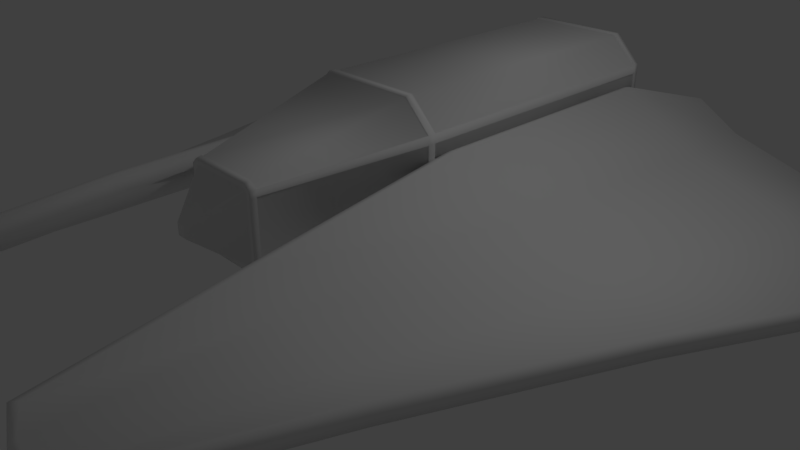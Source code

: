 # Source: Player_Ship.obj.blend  (saved by Blender 2.79.0; exported with 4.5.12 LTS)
import bpy
from mathutils import Matrix  # noqa: F401  (used for matrix-valued properties, if any)

bpy.ops.wm.read_factory_settings(use_empty=True)
scene = bpy.context.scene
scene.name = 'Scene'

# ---- collections
col_collection_1 = bpy.data.collections.new('Collection 1'); scene.collection.children.link(col_collection_1)

# ---- materials (node trees are filled in below, after node groups)
mat_wire_028028177 = bpy.data.materials.new('wire_028028177')
mat_wire_028028177.alpha_threshold = 0.0
mat_wire_028028177.use_transparent_shadow = False
mat_wire_028028177.roughness = 0.5

# ---- material node trees

# ---- world
world_world = bpy.data.worlds.new('World'); scene.world = world_world
world_world.color = (0.05088, 0.05088, 0.05088)
world_world.use_sun_shadow = False
world_world.sun_shadow_jitter_overblur = 0.0
world_world.cycles.sampling_method = 'MANUAL'

# ---- cameras
cam_camera = bpy.data.cameras.new('Camera')
cam_camera.clip_end = 100.0
cam_camera.lens = 35.0
cam_camera.sensor_width = 32.0
cam_camera.sensor_height = 18.0
cam_camera.ortho_scale = 7.314
cam_camera.dof.focus_distance = 0.0
cam_camera.dof.aperture_fstop = 128.0

# ---- lights
light_lamp = bpy.data.lights.new('Lamp', 'POINT')
light_lamp.transmission_factor = 0.0
light_lamp.cutoff_distance = 30.0
light_lamp.energy = 100.0
light_lamp.shadow_buffer_clip_start = 1.001
light_lamp.shadow_soft_size = 0.1
light_lamp.shadow_maximum_resolution = 0.006
light_lamp.use_absolute_resolution = True

# ---- meshes
me_player_ship = bpy.data.meshes.new('Player_Ship')
me_player_ship.from_pydata([(-0.6702, 0.1937, -1.871e-07), (0.6702, 0.1937, -1.871e-07), (0.4646, 0.6899, 1.985), (-0.4646, 0.6899, 1.985), (1.031, 0.5545, -1.871e-07), (0.5348, 0.7601, 1.985), (1.031, 1.782, -1.871e-07), (0.5348, 1.611, 1.985), (1.031, 1.895, -1.871e-07), (0.6702, 2.256, -1.871e-07), (0.4646, 1.759, 1.985), (0.5348, 1.689, 1.985), (-0.6702, 2.256, -1.871e-07), (-0.4646, 1.759, 1.985), (-1.031, 1.895, -1.871e-07), (-0.5348, 1.689, 1.985), (-1.051, 1.9, 0.001729), (-1.052, 1.784, 0.001729), (-0.5548, 1.613, 1.99), (-0.5541, 1.694, 1.99), (-1.031, 0.5545, -1.871e-07), (-0.5348, 0.7601, 1.985), (-0.4567, 0.7092, 2.062), (0.4567, 0.7092, 2.062), (0.4353, 0.7607, 2.062), (-0.4353, 0.7607, 2.062), (0.5155, 0.7681, 2.062), (0.464, 0.7894, 2.062), (0.5155, 1.605, 2.062), (0.464, 1.587, 2.062), (0.5155, 1.681, 2.062), (0.4567, 1.74, 2.062), (0.4353, 1.689, 2.062), (0.464, 1.66, 2.062), (-0.4567, 1.74, 2.062), (-0.4353, 1.689, 2.062), (-0.5155, 1.681, 2.062), (-0.464, 1.66, 2.062), (-0.5155, 1.606, 2.062), (-0.464, 1.588, 2.062), (-0.5155, 0.7681, 2.062), (-0.464, 0.7894, 2.062), (0.07207, 1.148, 2.578), (-0.07207, 1.148, 2.578), (0.07681, 1.153, 2.578), (0.07681, 1.285, 2.578), (0.07207, 1.302, 2.578), (0.07681, 1.297, 2.578), (-0.07207, 1.302, 2.578), (-0.07681, 1.297, 2.578), (-0.07681, 1.285, 2.578), (-0.07681, 1.153, 2.578), (0.4722, 0.6715, 1.99), (0.4643, 0.6908, 2.067), (-0.4643, 0.6908, 2.067), (-0.4722, 0.6715, 1.99), (0.5532, 0.7525, 1.99), (0.5339, 0.7605, 2.067), (0.5541, 1.694, 1.99), (0.5339, 1.689, 2.067), (0.5355, 1.605, 2.067), (0.5548, 1.611, 1.99), (0.4722, 1.778, 1.99), (0.4643, 1.759, 2.067), (-0.4722, 1.778, 1.99), (-0.4643, 1.759, 2.067), (-0.5339, 1.689, 2.067), (-0.5532, 0.7525, 1.99), (-0.5339, 0.7605, 2.067), (-0.5355, 1.606, 2.067), (1.052, 1.782, 0.001729), (1.051, 1.9, 0.001729), (-1.031, 1.784, -1.871e-07), (-0.5348, 1.613, 1.985), (-0.6702, 0.1937, -4.124), (0.6702, 0.1937, -4.124), (0.6781, 0.1746, -4.124), (-0.6781, 0.1746, -4.124), (1.031, 0.5545, -4.124), (1.05, 0.5466, -4.124), (1.031, 1.782, -4.124), (1.052, 1.782, -4.124), (1.031, 1.895, -4.124), (1.05, 1.903, -4.124), (0.6702, 2.256, -4.124), (0.6908, 2.275, -4.124), (-0.6702, 2.256, -4.124), (-0.6639, 2.275, -4.124), (-1.031, 1.895, -4.124), (-1.049, 1.903, -4.124), (-1.031, 1.784, -4.124), (-1.052, 1.784, -4.124), (-1.031, 0.5545, -4.124), (-1.05, 0.5466, -4.124), (-0.6781, 0.1746, -1.871e-07), (0.6781, 0.1746, -1.871e-07), (-1.05, 0.5466, -1.871e-07), (1.05, 0.5466, -1.871e-07), (0.6781, 2.275, -1.871e-07), (-0.6781, 2.275, -1.871e-07), (1.031, 1.895, -4.05), (1.031, 1.895, -0.0981), (1.051, 1.9, -0.0981), (1.051, 1.9, -4.05), (0.6702, 2.256, -0.0981), (0.6781, 2.275, -0.0981), (-0.6702, 2.256, -0.0981), (-0.6781, 2.275, -0.0981), (-1.031, 1.895, -0.0981), (-1.051, 1.9, -0.0981), (-1.031, 1.895, -4.05), (-1.05, 1.9, -4.05), (-0.6702, 2.256, -4.05), (-0.6767, 2.275, -4.05), (0.6702, 2.256, -4.05), (0.6781, 2.275, -4.05), (-0.6702, 0.1937, -0.0981), (0.6702, 0.1937, -0.0981), (0.6781, 0.1746, -0.0981), (-0.6781, 0.1746, -0.0981), (1.031, 0.5545, -0.0981), (1.05, 0.5466, -0.0981), (1.031, 1.782, -0.0981), (1.052, 1.782, -0.0981), (1.031, 1.782, -4.05), (1.052, 1.782, -4.05), (1.031, 0.5545, -4.05), (1.05, 0.5466, -4.05), (0.6702, 0.1937, -4.05), (0.6781, 0.1746, -4.05), (-0.6702, 0.1937, -4.05), (-0.6781, 0.1746, -4.05), (-1.031, 0.5545, -4.05), (-1.05, 0.5466, -4.05), (-1.031, 1.784, -4.05), (-1.052, 1.784, -4.05), (-1.031, 1.784, -0.0981), (-1.052, 1.784, -0.0981), (-1.031, 0.5545, -0.0981), (-1.05, 0.5466, -0.0981), (1.476, 1.028, 5.019), (1.284, 1.262, 2.578), (1.749, 0.8053, 2.578), (1.749, 0.8053, 5.155), (2.461, 0.4778, 2.578), (2.025, 0.5629, 5.155), (2.92, 0.3884, 2.578), (2.144, 0.5396, 5.101), (0.9279, 1.448, -0.3657), (1.869, 0.7673, -0.3657), (3.047, 0.3636, -0.3657), (3.934, 0.1905, -0.3657), (0.9279, 1.448, -3.877), (2.119, 0.6876, -3.877), (3.448, 0.2853, -3.879), (4.798, 0.02211, -2.578), (1.426, 1.105, -5.155), (2.119, 0.6876, -5.155), (3.448, 0.2853, -5.155), (4.651, 0.05076, -4.043), (1.629, 1.205, 4.948), (1.828, 1.037, 5.083), (1.828, 1.051, 2.578), (1.453, 1.439, 2.578), (2.086, 0.8135, 5.084), (2.51, 0.7308, 2.578), (2.141, 0.7746, 5.083), (2.898, 0.6552, 2.578), (1.947, 1.013, -0.3657), (1.105, 1.634, -0.3657), (3.096, 0.6166, -0.3657), (3.913, 0.4573, -0.3657), (2.197, 0.9332, -3.877), (1.108, 1.637, -3.877), (3.498, 0.5383, -3.879), (4.795, 0.2851, -2.627), (2.197, 0.9332, -5.083), (1.584, 1.31, -5.083), (3.498, 0.5383, -5.083), (4.632, 0.317, -4.008), (1.806, 0.9822, 5.155), (1.561, 1.193, 5.019), (2.06, 0.7451, 5.155), (2.18, 0.7218, 5.101), (2.955, 0.5706, 2.578), (3.97, 0.3726, -0.3657), (4.833, 0.2043, -2.578), (4.686, 0.2329, -4.043), (3.484, 0.4675, -5.155), (2.175, 0.8645, -5.155), (1.512, 1.27, -5.155), (1.014, 1.612, -3.877), (1.014, 1.612, -0.3657), (1.37, 1.427, 2.578), (-1.476, 1.028, 5.019), (-1.749, 0.8053, 5.155), (-1.749, 0.8053, 2.578), (-1.284, 1.262, 2.578), (-2.025, 0.5629, 5.155), (-2.461, 0.4778, 2.578), (-2.144, 0.5396, 5.101), (-2.92, 0.3884, 2.578), (-1.869, 0.7673, -0.3657), (-0.9279, 1.448, -0.3657), (-3.047, 0.3636, -0.3657), (-3.934, 0.1905, -0.3657), (-2.119, 0.6876, -3.877), (-0.9279, 1.448, -3.877), (-3.448, 0.2853, -3.879), (-4.798, 0.02211, -2.578), (-2.119, 0.6876, -5.155), (-1.426, 1.105, -5.155), (-3.448, 0.2853, -5.155), (-4.651, 0.05076, -4.043), (-1.629, 1.205, 4.948), (-1.453, 1.439, 2.578), (-1.828, 1.051, 2.578), (-1.828, 1.037, 5.083), (-2.51, 0.7308, 2.578), (-2.086, 0.8135, 5.084), (-2.898, 0.6552, 2.578), (-2.141, 0.7746, 5.083), (-1.105, 1.634, -0.3657), (-1.947, 1.013, -0.3657), (-3.096, 0.6166, -0.3657), (-3.913, 0.4573, -0.3657), (-1.108, 1.637, -3.877), (-2.197, 0.9332, -3.877), (-3.498, 0.5383, -3.879), (-4.795, 0.2851, -2.627), (-1.584, 1.31, -5.083), (-2.197, 0.9332, -5.083), (-3.498, 0.5383, -5.083), (-4.632, 0.317, -4.008), (-1.561, 1.193, 5.019), (-1.806, 0.9822, 5.155), (-2.06, 0.7451, 5.155), (-2.18, 0.7218, 5.101), (-2.955, 0.5706, 2.578), (-3.97, 0.3726, -0.3657), (-4.833, 0.2043, -2.578), (-4.686, 0.2329, -4.043), (-3.484, 0.4675, -5.155), (-2.175, 0.8645, -5.155), (-1.512, 1.27, -5.155), (-1.014, 1.612, -3.877), (-1.014, 1.612, -0.3657), (-1.37, 1.427, 2.578)], [], [(0, 1, 2, 3), (1, 4, 5, 2), (4, 6, 7, 5), (8, 9, 10, 11), (9, 12, 13, 10), (12, 14, 15, 13), (16, 17, 18, 19), (20, 0, 3, 21), (22, 23, 24, 25), (23, 26, 27, 24), (26, 28, 29, 27), (30, 31, 32, 33), (31, 34, 35, 32), (34, 36, 37, 35), (36, 38, 39, 37), (40, 22, 25, 41), (25, 24, 42, 43), (24, 27, 44, 42), (27, 29, 45, 44), (33, 32, 46, 47), (32, 35, 48, 46), (35, 37, 49, 48), (37, 39, 50, 49), (41, 25, 43, 51), (52, 53, 54, 55), (56, 57, 53, 52), (58, 59, 60, 61), (62, 63, 59, 58), (64, 65, 63, 62), (19, 66, 65, 64), (67, 68, 69, 18), (55, 54, 68, 67), (70, 71, 58, 61), (28, 30, 33, 29), (29, 33, 47, 45), (60, 57, 56, 61), (72, 20, 21, 73), (38, 40, 41, 39), (39, 41, 51, 50), (69, 66, 19, 18), (74, 75, 76, 77), (75, 78, 79, 76), (78, 80, 81, 79), (80, 82, 83, 81), (82, 84, 85, 83), (84, 86, 87, 85), (86, 88, 89, 87), (88, 90, 91, 89), (90, 92, 93, 91), (92, 74, 77, 93), (1, 0, 94, 95), (0, 20, 96, 94), (20, 72, 17, 96), (72, 73, 18, 17), (73, 21, 67, 18), (21, 3, 55, 67), (3, 2, 52, 55), (2, 5, 56, 52), (5, 7, 61, 56), (7, 6, 70, 61), (6, 4, 97, 70), (4, 1, 95, 97), (12, 9, 98, 99), (9, 8, 71, 98), (8, 11, 58, 71), (11, 10, 62, 58), (10, 13, 64, 62), (13, 15, 19, 64), (15, 14, 16, 19), (14, 12, 99, 16), (23, 22, 54, 53), (22, 40, 68, 54), (40, 38, 69, 68), (38, 36, 66, 69), (36, 34, 65, 66), (34, 31, 63, 65), (31, 30, 59, 63), (30, 28, 60, 59), (28, 26, 57, 60), (26, 23, 53, 57), (100, 101, 102, 103), (101, 104, 105, 102), (104, 106, 107, 105), (106, 108, 109, 107), (108, 110, 111, 109), (110, 112, 113, 111), (112, 114, 115, 113), (114, 100, 103, 115), (116, 117, 118, 119), (117, 120, 121, 118), (120, 122, 123, 121), (122, 124, 125, 123), (124, 126, 127, 125), (126, 128, 129, 127), (128, 130, 131, 129), (130, 132, 133, 131), (132, 134, 135, 133), (134, 136, 137, 135), (136, 138, 139, 137), (138, 116, 119, 139), (94, 119, 118, 95), (99, 98, 105, 107), (51, 43, 42, 44), (97, 121, 123, 70), (78, 75, 84, 82, 80), (93, 133, 135, 91), (94, 96, 139, 119), (76, 79, 127, 129), (98, 71, 102, 105), (87, 89, 111, 113), (116, 130, 128, 117), (104, 114, 112, 106), (120, 126, 124, 122), (139, 96, 17, 137), (138, 132, 130, 116), (121, 97, 95, 118), (101, 100, 114, 104), (109, 16, 99, 107), (123, 102, 71, 70), (81, 83, 103, 125), (137, 109, 111, 135), (17, 16, 109, 137), (132, 138, 136, 134), (126, 120, 117, 128), (110, 108, 106, 112), (131, 77, 76, 129), (115, 85, 87, 113), (127, 79, 81, 125), (133, 93, 77, 131), (103, 83, 85, 115), (103, 102, 123, 125), (111, 89, 91, 135), (140, 141, 142, 143), (143, 142, 144, 145), (145, 144, 146, 147), (141, 148, 149, 142), (142, 149, 150, 144), (144, 150, 151, 146), (148, 152, 153, 149), (149, 153, 154, 150), (150, 154, 155, 151), (152, 156, 157, 153), (153, 157, 158, 154), (154, 158, 159, 155), (160, 161, 162, 163), (161, 164, 165, 162), (164, 166, 167, 165), (163, 162, 168, 169), (162, 165, 170, 168), (165, 167, 171, 170), (169, 168, 172, 173), (168, 170, 174, 172), (170, 171, 175, 174), (173, 172, 176, 177), (172, 174, 178, 176), (174, 175, 179, 178), (140, 143, 180, 181), (143, 145, 182, 180), (145, 147, 183, 182), (147, 146, 184, 183), (146, 151, 185, 184), (151, 155, 186, 185), (155, 159, 187, 186), (159, 158, 188, 187), (158, 157, 189, 188), (157, 156, 190, 189), (156, 152, 191, 190), (152, 148, 192, 191), (148, 141, 193, 192), (141, 140, 181, 193), (160, 181, 180, 161), (163, 193, 181, 160), (161, 180, 182, 164), (164, 182, 183, 166), (166, 183, 184, 167), (169, 192, 193, 163), (167, 184, 185, 171), (173, 191, 192, 169), (171, 185, 186, 175), (176, 189, 190, 177), (177, 190, 191, 173), (178, 188, 189, 176), (175, 186, 187, 179), (179, 187, 188, 178), (194, 195, 196, 197), (195, 198, 199, 196), (198, 200, 201, 199), (197, 196, 202, 203), (196, 199, 204, 202), (199, 201, 205, 204), (203, 202, 206, 207), (202, 204, 208, 206), (204, 205, 209, 208), (207, 206, 210, 211), (206, 208, 212, 210), (208, 209, 213, 212), (214, 215, 216, 217), (217, 216, 218, 219), (219, 218, 220, 221), (215, 222, 223, 216), (216, 223, 224, 218), (218, 224, 225, 220), (222, 226, 227, 223), (223, 227, 228, 224), (224, 228, 229, 225), (226, 230, 231, 227), (227, 231, 232, 228), (228, 232, 233, 229), (194, 234, 235, 195), (195, 235, 236, 198), (198, 236, 237, 200), (200, 237, 238, 201), (201, 238, 239, 205), (205, 239, 240, 209), (209, 240, 241, 213), (213, 241, 242, 212), (212, 242, 243, 210), (210, 243, 244, 211), (211, 244, 245, 207), (207, 245, 246, 203), (203, 246, 247, 197), (197, 247, 234, 194), (214, 217, 235, 234), (215, 214, 234, 247), (217, 219, 236, 235), (219, 221, 237, 236), (221, 220, 238, 237), (222, 215, 247, 246), (220, 225, 239, 238), (226, 222, 246, 245), (225, 229, 240, 239), (231, 230, 244, 243), (230, 226, 245, 244), (232, 231, 243, 242), (229, 233, 241, 240), (233, 232, 242, 241), (84, 75, 74, 86), (50, 45, 47, 49), (49, 47, 46, 48), (44, 45, 50, 51), (86, 74, 92, 90, 88)])
me_player_ship.polygons.foreach_set('use_smooth', [0, 0, 0, 0, 0, 0, 0, 0, 0, 0, 0, 0, 0, 0, 0, 0, 0, 0, 0, 0, 0, 0, 0, 0, 0, 0, 0, 0, 0, 0, 0, 0, 0, 0, 0, 0, 0, 0, 0, 0, 0, 0, 0, 0, 0, 0, 0, 0, 0, 0, 0, 0, 0, 0, 0, 0, 0, 0, 0, 0, 0, 0, 0, 0, 0, 0, 0, 0, 0, 0, 0, 0, 0, 0, 0, 0, 0, 0, 0, 0, 0, 0, 0, 0, 0, 0, 0, 0, 0, 0, 0, 0, 0, 0, 0, 0, 0, 0, 0, 0, 1, 1, 1, 1, 1, 1, 1, 1, 1, 1, 1, 1, 1, 1, 1, 1, 1, 1, 1, 1, 1, 1, 1, 1, 1, 1, 1, 1, 1, 1, 1, 1, 1, 1, 1, 1, 1, 1, 1, 1, 1, 1, 1, 1, 1, 1, 1, 1, 1, 1, 1, 1, 1, 1, 1, 1, 1, 1, 1, 1, 1, 1, 1, 1, 1, 1, 1, 1, 1, 1, 1, 1, 1, 1, 1, 1, 1, 1, 1, 1, 1, 1, 1, 1, 1, 1, 1, 1, 1, 1, 1, 1, 1, 1, 1, 1, 1, 1, 1, 1, 1, 1, 1, 1, 1, 1, 1, 1, 1, 1, 1, 1, 1, 1, 1, 1, 1, 1, 1, 1, 1, 1, 1, 1, 1, 1, 1, 1, 1, 1, 1, 1, 1, 1, 1, 1, 1, 1, 1, 1, 1])
_k = set([(16, 17), (16, 99), (17, 96), (42, 43), (42, 44), (43, 51), (44, 45), (45, 47), (46, 47), (46, 48), (48, 49), (49, 50), (50, 51), (70, 71), (70, 97), (71, 98), (74, 75), (74, 92), (75, 78), (76, 77), (76, 79), (77, 93), (78, 80), (79, 81), (80, 82), (81, 83), (82, 84), (83, 85), (84, 86), (85, 87), (86, 88), (87, 89), (88, 90), (89, 91), (90, 92), (91, 93), (94, 95), (94, 96), (95, 97), (98, 99), (100, 101), (100, 114), (101, 104), (102, 103), (102, 105), (103, 115), (104, 106), (105, 107), (106, 108), (107, 109), (108, 110), (109, 111), (110, 112), (111, 113), (112, 114), (113, 115), (116, 117), (116, 138), (117, 120), (118, 119), (118, 121), (119, 139), (120, 122), (121, 123), (122, 124), (123, 125), (124, 126), (125, 127), (126, 128), (127, 129), (128, 130), (129, 131), (130, 132), (131, 133), (132, 134), (133, 135), (134, 136), (135, 137), (136, 138), (137, 139)])
me_player_ship.attributes.new('sharp_edge', 'BOOLEAN', 'EDGE').data.foreach_set('value', [ (min(e.vertices), max(e.vertices)) in _k for e in me_player_ship.edges])
_uv = me_player_ship.uv_layers.new(name='UVMap')
_uv.uv.foreach_set('vector', [0.228, 0.8735, 0.228, 0.9527, 0.1185, 0.9406, 0.1185, 0.8856, 0.228, 0.9527, 0.2279, 0.9741, 0.1185, 0.9447, 0.1185, 0.9406, 0.8329, 0.8628, 0.7655, 0.8628, 0.7739, 0.7428, 0.8207, 0.7428, 0.9032, 0.7371, 0.882, 0.7371, 0.8971, 0.6167, 0.9012, 0.6167, 0.6884, 0.615, 0.7621, 0.615, 0.7508, 0.7326, 0.6997, 0.7326, 0.8787, 0.7371, 0.8574, 0.7371, 0.8594, 0.6167, 0.8635, 0.6167, 0.4564, 0.8571, 0.4627, 0.8572, 0.4703, 0.9774, 0.4658, 0.9774, 0.2279, 0.8522, 0.228, 0.8735, 0.1185, 0.8856, 0.1185, 0.8815, 0.2018, 0.8016, 0.2018, 0.7476, 0.2047, 0.7488, 0.2047, 0.8003, 0.2018, 0.7476, 0.2051, 0.7441, 0.2062, 0.7472, 0.2047, 0.7488, 0.2051, 0.7441, 0.2511, 0.7441, 0.2502, 0.7472, 0.2062, 0.7472, 0.2554, 0.7441, 0.2586, 0.7476, 0.2558, 0.7488, 0.2542, 0.7472, 0.2586, 0.7476, 0.2586, 0.8016, 0.2558, 0.8003, 0.2558, 0.7488, 0.2586, 0.8016, 0.2554, 0.8051, 0.2542, 0.802, 0.2558, 0.8003, 0.2554, 0.8051, 0.2512, 0.8051, 0.2502, 0.802, 0.2542, 0.802, 0.2051, 0.8051, 0.2018, 0.8016, 0.2047, 0.8003, 0.2062, 0.802, 0.794, 0.9212, 0.794, 0.9727, 0.7655, 0.9512, 0.7655, 0.9427, 0.2047, 0.7488, 0.2062, 0.7472, 0.2262, 0.77, 0.2259, 0.7703, 0.7961, 0.8664, 0.7961, 0.9134, 0.7655, 0.8968, 0.7655, 0.8891, 0.2542, 0.7472, 0.2558, 0.7488, 0.2344, 0.7703, 0.2341, 0.77, 0.8281, 0.9212, 0.8281, 0.9727, 0.7994, 0.9512, 0.7994, 0.9427, 0.2558, 0.8003, 0.2542, 0.802, 0.2341, 0.7791, 0.2344, 0.7788, 0.8301, 0.8664, 0.8301, 0.8706, 0.7994, 0.8872, 0.7994, 0.8865, 0.2062, 0.802, 0.2047, 0.8003, 0.2259, 0.7788, 0.2262, 0.7791, 0.8925, 0.9541, 0.8882, 0.9536, 0.8882, 0.8987, 0.8925, 0.8982, 0.8924, 0.9589, 0.8882, 0.9577, 0.8882, 0.9536, 0.8925, 0.9541, 0.5989, 0.9774, 0.5987, 0.9821, 0.5941, 0.9821, 0.5943, 0.9774, 0.6038, 0.978, 0.6028, 0.9826, 0.5987, 0.9821, 0.5989, 0.9774, 0.7559, 0.9155, 0.7516, 0.9151, 0.7516, 0.8602, 0.7559, 0.8597, 0.4658, 0.9774, 0.466, 0.9821, 0.4619, 0.9825, 0.4609, 0.978, 0.5175, 0.9779, 0.517, 0.9825, 0.4706, 0.9821, 0.4703, 0.9774, 0.8925, 0.8982, 0.8882, 0.8987, 0.8882, 0.8946, 0.8924, 0.8935, 0.6019, 0.8572, 0.6084, 0.8572, 0.5989, 0.9774, 0.5943, 0.9774, 0.2511, 0.7441, 0.2554, 0.7441, 0.2542, 0.7472, 0.2502, 0.7472, 0.7961, 0.9134, 0.7961, 0.9177, 0.7655, 0.8976, 0.7655, 0.8968, 0.5941, 0.9821, 0.5477, 0.9825, 0.5472, 0.9779, 0.5943, 0.9774, 0.7559, 0.8562, 0.6884, 0.8562, 0.7006, 0.7362, 0.7474, 0.7362, 0.2512, 0.8051, 0.2051, 0.8051, 0.2062, 0.802, 0.2502, 0.802, 0.8301, 0.8706, 0.8301, 0.9177, 0.7994, 0.895, 0.7994, 0.8872, 0.4706, 0.9821, 0.466, 0.9821, 0.4658, 0.9774, 0.4703, 0.9774, 0.2456, 0.8737, 0.2456, 0.9529, 0.2446, 0.9534, 0.2446, 0.8732, 0.2456, 0.9529, 0.2655, 0.9742, 0.265, 0.9754, 0.2446, 0.9534, 0.2655, 0.9742, 0.3331, 0.9742, 0.3331, 0.9755, 0.265, 0.9754, 0.3331, 0.9742, 0.3393, 0.9742, 0.3397, 0.9754, 0.3331, 0.9755, 0.3393, 0.9742, 0.3591, 0.9529, 0.3602, 0.9541, 0.3397, 0.9754, 0.3591, 0.9529, 0.3591, 0.8737, 0.3602, 0.8741, 0.3602, 0.9541, 0.3591, 0.8737, 0.3393, 0.8523, 0.3397, 0.8513, 0.3602, 0.8741, 0.3393, 0.8523, 0.3332, 0.8523, 0.3332, 0.8511, 0.3397, 0.8513, 0.3332, 0.8523, 0.2655, 0.8523, 0.265, 0.8512, 0.3332, 0.8511, 0.2655, 0.8523, 0.2456, 0.8737, 0.2446, 0.8732, 0.265, 0.8512, 0.7666, 0.6374, 0.7665, 0.7166, 0.7655, 0.7171, 0.7655, 0.6369, 0.7665, 0.7166, 0.7863, 0.738, 0.7859, 0.7391, 0.7655, 0.7171, 0.7863, 0.738, 0.8541, 0.7381, 0.8541, 0.7393, 0.7859, 0.7391, 0.4287, 0.972, 0.4287, 0.8511, 0.4299, 0.8511, 0.4299, 0.9722, 0.7402, 0.8609, 0.6932, 0.861, 0.6928, 0.8599, 0.7402, 0.8597, 0.6932, 0.861, 0.6894, 0.8651, 0.6884, 0.8647, 0.6928, 0.8599, 0.6894, 0.8651, 0.6894, 0.92, 0.6884, 0.9205, 0.6884, 0.8647, 0.6894, 0.92, 0.6933, 0.9242, 0.6929, 0.9253, 0.6884, 0.9205, 0.6933, 0.9242, 0.7402, 0.9241, 0.7402, 0.9253, 0.6929, 0.9253, 0.1956, 0.7361, 0.1956, 0.6152, 0.1967, 0.615, 0.1967, 0.7361, 0.8541, 0.6162, 0.7865, 0.6161, 0.786, 0.615, 0.8541, 0.615, 0.7865, 0.6161, 0.7666, 0.6374, 0.7655, 0.6369, 0.786, 0.615, 0.1134, 0.9541, 0.1134, 0.8749, 0.1145, 0.8744, 0.1145, 0.9546, 0.1134, 0.8749, 0.09357, 0.8535, 0.09386, 0.8524, 0.1145, 0.8744, 0.6558, 0.9739, 0.6557, 0.8528, 0.6568, 0.8528, 0.6568, 0.9741, 0.7435, 0.9241, 0.7473, 0.9199, 0.7483, 0.9204, 0.7437, 0.9252, 0.7473, 0.9199, 0.7473, 0.865, 0.7483, 0.8646, 0.7483, 0.9204, 0.7473, 0.865, 0.7435, 0.8609, 0.7437, 0.8597, 0.7483, 0.8646, 0.6336, 0.9734, 0.6337, 0.8523, 0.6347, 0.8521, 0.6347, 0.9734, 0.09357, 0.9754, 0.1134, 0.9541, 0.1145, 0.9546, 0.09386, 0.9766, 0.2018, 0.7476, 0.2018, 0.8016, 0.2008, 0.802, 0.2008, 0.7471, 0.2018, 0.8016, 0.2051, 0.8051, 0.2046, 0.8061, 0.2008, 0.802, 0.2051, 0.8051, 0.2512, 0.8051, 0.2512, 0.8062, 0.2046, 0.8061, 0.2512, 0.8051, 0.2554, 0.8051, 0.2558, 0.8061, 0.2512, 0.8062, 0.2554, 0.8051, 0.2586, 0.8016, 0.2596, 0.802, 0.2558, 0.8061, 0.2586, 0.8016, 0.2586, 0.7476, 0.2596, 0.7471, 0.2596, 0.802, 0.2586, 0.7476, 0.2554, 0.7441, 0.2558, 0.743, 0.2596, 0.7471, 0.2554, 0.7441, 0.2511, 0.7441, 0.2511, 0.7429, 0.2558, 0.743, 0.2511, 0.7441, 0.2051, 0.7441, 0.2046, 0.743, 0.2511, 0.7429, 0.2051, 0.7441, 0.2018, 0.7476, 0.2008, 0.7471, 0.2046, 0.743, 0.9197, 0.7428, 0.9197, 0.9764, 0.9186, 0.9764, 0.9186, 0.7428, 0.3895, 0.9742, 0.4094, 0.9529, 0.4104, 0.9534, 0.3898, 0.9754, 0.4094, 0.9529, 0.4094, 0.8737, 0.4104, 0.8732, 0.4104, 0.9534, 0.4094, 0.8737, 0.3895, 0.8523, 0.3898, 0.8511, 0.4104, 0.8732, 0.9153, 0.7428, 0.9153, 0.9764, 0.9143, 0.9764, 0.9142, 0.7428, 0.6639, 0.9759, 0.6837, 0.9545, 0.6848, 0.9549, 0.6642, 0.977, 0.6837, 0.9545, 0.6837, 0.8753, 0.6848, 0.8748, 0.6848, 0.9549, 0.6837, 0.8753, 0.6639, 0.854, 0.6642, 0.8528, 0.6848, 0.8748, 0.2019, 0.6377, 0.2019, 0.7169, 0.2009, 0.7174, 0.2008, 0.6372, 0.2019, 0.7169, 0.2218, 0.7382, 0.2214, 0.7394, 0.2009, 0.7174, 0.2218, 0.7382, 0.2894, 0.7382, 0.2894, 0.7394, 0.2214, 0.7394, 0.7603, 0.7362, 0.7603, 0.9698, 0.7592, 0.9698, 0.7592, 0.7362, 0.09026, 0.8536, 0.02266, 0.8535, 0.02222, 0.8524, 0.09026, 0.8524, 0.02266, 0.8535, 0.00277, 0.8748, 0.001721, 0.8744, 0.02222, 0.8524, 0.00277, 0.8748, 0.002702, 0.9541, 0.001652, 0.9545, 0.001721, 0.8744, 0.002702, 0.9541, 0.02255, 0.9754, 0.02212, 0.9765, 0.001652, 0.9545, 0.02255, 0.9754, 0.09026, 0.9755, 0.09026, 0.9767, 0.02212, 0.9765, 0.6336, 0.8485, 0.6336, 0.615, 0.6348, 0.615, 0.6348, 0.8485, 0.2894, 0.6163, 0.2217, 0.6163, 0.2213, 0.6152, 0.2894, 0.615, 0.2217, 0.6163, 0.2019, 0.6377, 0.2008, 0.6372, 0.2213, 0.6152, 0.2358, 0.8731, 0.2413, 0.8731, 0.2413, 0.9533, 0.2358, 0.9533, 0.2793, 0.8231, 0.2793, 0.7429, 0.2847, 0.7429, 0.2847, 0.8231, 0.2262, 0.7791, 0.2259, 0.7788, 0.2259, 0.7703, 0.2262, 0.77, 0.534, 0.8577, 0.534, 0.8519, 0.6019, 0.8513, 0.6019, 0.8572, 0.2655, 0.9742, 0.2456, 0.9529, 0.3591, 0.9529, 0.3393, 0.9742, 0.3331, 0.9742, 0.5307, 0.6156, 0.5307, 0.62, 0.4627, 0.6194, 0.4627, 0.615, 0.2358, 0.8731, 0.2357, 0.8511, 0.2411, 0.8511, 0.2413, 0.8731, 0.4137, 0.8731, 0.4139, 0.8511, 0.418, 0.8511, 0.4178, 0.8731, 0.6303, 0.8595, 0.6084, 0.8572, 0.6084, 0.8513, 0.6303, 0.8537, 0.4343, 0.6174, 0.4562, 0.615, 0.4564, 0.6193, 0.4344, 0.6217, 0.02152, 0.8486, 0.02152, 0.615, 0.09531, 0.615, 0.09531, 0.8486, 0.1923, 0.615, 0.1923, 0.8486, 0.1185, 0.8486, 0.1185, 0.615, 0.2927, 0.8476, 0.2927, 0.6156, 0.3602, 0.615, 0.3602, 0.847, 0.5307, 0.8519, 0.5307, 0.8577, 0.4627, 0.8572, 0.4627, 0.8513, 0.001652, 0.8488, 0.001652, 0.6152, 0.02152, 0.615, 0.02152, 0.8486, 0.2411, 0.9753, 0.2357, 0.9753, 0.2358, 0.9533, 0.2413, 0.9533, 0.6606, 0.6173, 0.6606, 0.8493, 0.6394, 0.8469, 0.6394, 0.615, 0.4564, 0.8513, 0.4564, 0.8571, 0.4344, 0.8594, 0.4344, 0.8537, 0.6019, 0.8513, 0.6084, 0.8513, 0.6084, 0.8572, 0.6019, 0.8572, 0.6019, 0.615, 0.6085, 0.615, 0.6084, 0.6193, 0.6019, 0.6194, 0.4627, 0.8513, 0.4564, 0.8513, 0.4564, 0.6193, 0.4627, 0.6194, 0.4627, 0.8572, 0.4564, 0.8571, 0.4564, 0.8513, 0.4627, 0.8513, 0.431, 0.6156, 0.431, 0.8476, 0.3635, 0.847, 0.3635, 0.615, 0.1152, 0.6152, 0.1152, 0.8488, 0.09531, 0.8486, 0.09531, 0.615, 0.685, 0.615, 0.685, 0.8469, 0.6639, 0.8492, 0.6639, 0.6173, 0.4178, 0.9533, 0.4137, 0.9533, 0.4137, 0.8731, 0.4178, 0.8731, 0.4213, 0.8519, 0.4254, 0.8511, 0.4254, 0.9312, 0.4213, 0.932, 0.534, 0.62, 0.534, 0.6156, 0.6019, 0.615, 0.6019, 0.6194, 0.418, 0.9753, 0.4139, 0.9753, 0.4137, 0.9533, 0.4178, 0.9533, 0.6084, 0.6193, 0.6085, 0.615, 0.6303, 0.6173, 0.6303, 0.6217, 0.6084, 0.6193, 0.6084, 0.8513, 0.6019, 0.8513, 0.6019, 0.6194, 0.4564, 0.6193, 0.4562, 0.615, 0.4627, 0.615, 0.4627, 0.6194, 0.1845, 0.0097, 0.1951, 0.1539, 0.1695, 0.1541, 0.1695, 0.001773, 0.1695, 0.001773, 0.1695, 0.1541, 0.1303, 0.1543, 0.1543, 0.001902, 0.1543, 0.001902, 0.1303, 0.1543, 0.105, 0.1544, 0.1477, 0.005102, 0.1951, 0.1539, 0.2147, 0.3278, 0.1629, 0.3281, 0.1695, 0.1541, 0.1695, 0.1541, 0.1629, 0.3281, 0.09803, 0.3284, 0.1303, 0.1543, 0.1303, 0.1543, 0.09803, 0.3284, 0.04918, 0.3284, 0.105, 0.1544, 0.2147, 0.3278, 0.2147, 0.5353, 0.1491, 0.5357, 0.1629, 0.3281, 0.1629, 0.3281, 0.1491, 0.5357, 0.07594, 0.5361, 0.09803, 0.3284, 0.09803, 0.3284, 0.07594, 0.5361, 0.001652, 0.4593, 0.04918, 0.3284, 0.2147, 0.5353, 0.1873, 0.6111, 0.1491, 0.6113, 0.1491, 0.5357, 0.1491, 0.5357, 0.1491, 0.6113, 0.07594, 0.6115, 0.07594, 0.5361, 0.07594, 0.5361, 0.07594, 0.6115, 0.00974, 0.5459, 0.001652, 0.4593, 0.3763, 0.8579, 0.3862, 0.8511, 0.3862, 0.9982, 0.3635, 0.9959, 0.5978, 0.6071, 0.5835, 0.6073, 0.5601, 0.4592, 0.5978, 0.459, 0.5835, 0.6073, 0.5805, 0.6073, 0.5388, 0.4593, 0.5601, 0.4592, 0.6184, 0.4587, 0.5978, 0.459, 0.5912, 0.2851, 0.6375, 0.2846, 0.5978, 0.459, 0.5601, 0.4592, 0.5279, 0.2853, 0.5912, 0.2851, 0.5601, 0.4592, 0.5388, 0.4593, 0.4829, 0.2855, 0.5279, 0.2853, 0.6375, 0.2846, 0.5912, 0.2851, 0.5774, 0.07756, 0.6374, 0.07705, 0.5912, 0.2851, 0.5279, 0.2853, 0.5058, 0.07773, 0.5774, 0.07756, 0.5279, 0.2853, 0.4829, 0.2855, 0.4343, 0.1519, 0.5058, 0.07773, 0.6374, 0.07705, 0.5774, 0.07756, 0.5774, 0.006283, 0.6112, 0.00601, 0.5774, 0.07756, 0.5058, 0.07773, 0.5058, 0.006568, 0.5774, 0.006283, 0.5058, 0.07773, 0.4343, 0.1519, 0.4433, 0.07027, 0.5058, 0.006568, 0.6524, 0.8552, 0.6521, 0.8761, 0.6426, 0.8719, 0.6425, 0.8528, 0.6521, 0.8761, 0.6524, 0.8978, 0.6435, 0.8924, 0.6426, 0.8719, 0.6524, 0.8978, 0.6492, 0.904, 0.6402, 0.8987, 0.6435, 0.8924, 0.9224, 0.6131, 0.9157, 0.4593, 0.9256, 0.4594, 0.9322, 0.6131, 0.9157, 0.4593, 0.9064, 0.2792, 0.9163, 0.2792, 0.9256, 0.4594, 0.9064, 0.2792, 0.898, 0.1431, 0.9079, 0.1431, 0.9163, 0.2792, 0.898, 0.1431, 0.9027, 0.05822, 0.9126, 0.05823, 0.9079, 0.1431, 0.8488, 0.9433, 0.8393, 0.8716, 0.8494, 0.8701, 0.8589, 0.9418, 0.8393, 0.8716, 0.8362, 0.7896, 0.8464, 0.7893, 0.8494, 0.8701, 0.8362, 0.7896, 0.8454, 0.7428, 0.8555, 0.7444, 0.8464, 0.7893, 0.9983, 0.001773, 0.9809, 0.07305, 0.9715, 0.07349, 0.989, 0.002216, 0.9809, 0.07305, 0.9795, 0.2792, 0.9701, 0.2796, 0.9715, 0.07349, 0.9795, 0.2792, 0.9872, 0.4546, 0.9778, 0.455, 0.9701, 0.2796, 0.9872, 0.4546, 0.9983, 0.5994, 0.989, 0.5999, 0.9778, 0.455, 0.6087, 0.599, 0.6124, 0.6032, 0.599, 0.6114, 0.5978, 0.6071, 0.6184, 0.4587, 0.623, 0.4587, 0.6124, 0.6032, 0.6087, 0.599, 0.6395, 0.8707, 0.6426, 0.8719, 0.6435, 0.8924, 0.6397, 0.891, 0.6397, 0.891, 0.6435, 0.8924, 0.6402, 0.8987, 0.6394, 0.8949, 0.9353, 0.6124, 0.9322, 0.6131, 0.9256, 0.4594, 0.9305, 0.4599, 0.6375, 0.2846, 0.6426, 0.2846, 0.623, 0.4587, 0.6184, 0.4587, 0.9305, 0.4599, 0.9256, 0.4594, 0.9163, 0.2792, 0.9212, 0.2797, 0.6374, 0.07705, 0.6426, 0.07707, 0.6426, 0.2846, 0.6375, 0.2846, 0.9212, 0.2797, 0.9163, 0.2792, 0.9079, 0.1431, 0.9126, 0.1406, 0.8504, 0.7892, 0.8464, 0.7893, 0.8555, 0.7444, 0.8589, 0.7477, 0.6112, 0.00601, 0.6151, 0.001773, 0.6426, 0.07707, 0.6374, 0.07705, 0.8533, 0.8695, 0.8494, 0.8701, 0.8464, 0.7893, 0.8504, 0.7892, 0.9126, 0.1406, 0.9079, 0.1431, 0.9126, 0.05823, 0.9173, 0.06077, 0.9173, 0.06077, 0.9126, 0.05823, 0.9316, 0.001773, 0.9353, 0.006011, 0.4009, 0.6036, 0.3858, 0.6115, 0.3858, 0.4591, 0.4114, 0.4594, 0.3858, 0.6115, 0.3706, 0.6114, 0.3466, 0.459, 0.3858, 0.4591, 0.3706, 0.6114, 0.3641, 0.6082, 0.3214, 0.4589, 0.3466, 0.459, 0.4114, 0.4594, 0.3858, 0.4591, 0.3792, 0.2851, 0.431, 0.2855, 0.3858, 0.4591, 0.3466, 0.459, 0.3144, 0.2849, 0.3792, 0.2851, 0.3466, 0.459, 0.3214, 0.4589, 0.2655, 0.2848, 0.3144, 0.2849, 0.431, 0.2855, 0.3792, 0.2851, 0.3655, 0.07753, 0.431, 0.07794, 0.3792, 0.2851, 0.3144, 0.2849, 0.2923, 0.0772, 0.3655, 0.07753, 0.3144, 0.2849, 0.2655, 0.2848, 0.218, 0.154, 0.2923, 0.0772, 0.431, 0.07794, 0.3655, 0.07753, 0.3655, 0.001987, 0.4036, 0.002209, 0.3655, 0.07753, 0.2923, 0.0772, 0.2923, 0.001773, 0.3655, 0.001987, 0.2923, 0.0772, 0.218, 0.154, 0.2261, 0.0674, 0.2923, 0.001773, 0.901, 0.8832, 0.8882, 0.7451, 0.9109, 0.7428, 0.9109, 0.8899, 0.8093, 0.006079, 0.8093, 0.1542, 0.7717, 0.1539, 0.795, 0.005854, 0.795, 0.005854, 0.7717, 0.1539, 0.7503, 0.1539, 0.792, 0.005889, 0.8299, 0.1545, 0.849, 0.3286, 0.8027, 0.3281, 0.8093, 0.1542, 0.8093, 0.1542, 0.8027, 0.3281, 0.7394, 0.3278, 0.7717, 0.1539, 0.7717, 0.1539, 0.7394, 0.3278, 0.6945, 0.3277, 0.7503, 0.1539, 0.849, 0.3286, 0.8489, 0.5361, 0.7889, 0.5356, 0.8027, 0.3281, 0.8027, 0.3281, 0.7889, 0.5356, 0.7173, 0.5355, 0.7394, 0.3278, 0.7394, 0.3278, 0.7173, 0.5355, 0.6459, 0.4613, 0.6945, 0.3277, 0.8489, 0.5361, 0.8227, 0.6072, 0.7889, 0.6069, 0.7889, 0.5356, 0.7889, 0.5356, 0.7889, 0.6069, 0.7173, 0.6066, 0.7173, 0.5355, 0.7173, 0.5355, 0.7173, 0.6066, 0.6549, 0.5429, 0.6459, 0.4613, 0.2759, 0.7917, 0.266, 0.7942, 0.2661, 0.7751, 0.2756, 0.7709, 0.2756, 0.7709, 0.2661, 0.7751, 0.267, 0.7545, 0.2759, 0.7492, 0.2759, 0.7492, 0.267, 0.7545, 0.2638, 0.7483, 0.2727, 0.7429, 0.8818, 0.00178, 0.8917, 0.001773, 0.885, 0.1555, 0.8751, 0.1555, 0.8751, 0.1555, 0.885, 0.1555, 0.8757, 0.3357, 0.8658, 0.3357, 0.8658, 0.3357, 0.8757, 0.3357, 0.8672, 0.4718, 0.8574, 0.4718, 0.8574, 0.4718, 0.8672, 0.4718, 0.8719, 0.5567, 0.862, 0.5567, 0.8748, 0.7428, 0.8849, 0.7444, 0.8754, 0.8161, 0.8653, 0.8145, 0.8653, 0.8145, 0.8754, 0.8161, 0.8724, 0.8968, 0.8622, 0.8965, 0.8622, 0.8965, 0.8724, 0.8968, 0.8815, 0.9417, 0.8714, 0.9433, 0.9668, 0.5999, 0.9575, 0.5994, 0.94, 0.5282, 0.9494, 0.5286, 0.9494, 0.5286, 0.94, 0.5282, 0.9386, 0.322, 0.948, 0.3225, 0.948, 0.3225, 0.9386, 0.322, 0.9463, 0.1466, 0.9557, 0.1471, 0.9557, 0.1471, 0.9463, 0.1466, 0.9575, 0.001773, 0.9668, 0.002217, 0.8202, 0.01421, 0.8093, 0.006079, 0.8105, 0.001773, 0.8239, 0.00997, 0.8299, 0.1545, 0.8202, 0.01421, 0.8239, 0.00997, 0.8345, 0.1545, 0.263, 0.7762, 0.2632, 0.756, 0.267, 0.7545, 0.2661, 0.7751, 0.2632, 0.756, 0.2629, 0.752, 0.2638, 0.7483, 0.267, 0.7545, 0.8947, 0.002498, 0.8899, 0.155, 0.885, 0.1555, 0.8917, 0.001773, 0.849, 0.3286, 0.8299, 0.1545, 0.8345, 0.1545, 0.8541, 0.3286, 0.8899, 0.155, 0.8805, 0.3351, 0.8757, 0.3357, 0.885, 0.1555, 0.8489, 0.5361, 0.849, 0.3286, 0.8541, 0.3286, 0.8541, 0.5361, 0.8805, 0.3351, 0.8719, 0.4743, 0.8672, 0.4718, 0.8757, 0.3357, 0.8764, 0.8969, 0.8849, 0.9385, 0.8815, 0.9417, 0.8724, 0.8968, 0.8227, 0.6072, 0.8489, 0.5361, 0.8541, 0.5361, 0.8266, 0.6114, 0.8793, 0.8167, 0.8764, 0.8969, 0.8724, 0.8968, 0.8754, 0.8161, 0.8719, 0.4743, 0.8767, 0.5541, 0.8719, 0.5567, 0.8672, 0.4718, 0.8767, 0.5541, 0.8947, 0.6089, 0.891, 0.6131, 0.8719, 0.5567, 0.3591, 0.9529, 0.2456, 0.9529, 0.2456, 0.8737, 0.3591, 0.8737, 0.2335, 0.7791, 0.2335, 0.77, 0.2341, 0.77, 0.2341, 0.7791, 0.2341, 0.7791, 0.2341, 0.77, 0.2344, 0.7703, 0.2344, 0.7788, 0.2262, 0.77, 0.2335, 0.77, 0.2335, 0.7791, 0.2262, 0.7791, 0.3591, 0.8737, 0.2456, 0.8737, 0.2655, 0.8523, 0.3332, 0.8523, 0.3393, 0.8523])
me_player_ship.materials.append(mat_wire_028028177)
me_player_ship.use_remesh_preserve_volume = False
me_player_ship.use_remesh_preserve_attributes = False
me_player_ship.use_mirror_vertex_groups = False
me_player_ship.update()
me_player_ship.normals_split_custom_set([tuple(v) for v in zip(*[iter([-0.189, -0.4564, 0.8695, 0.189, -0.4564, 0.8695, 0.3088, -0.7458, -0.5903, -0.3088, -0.7458, -0.5903, 0.189, -0.4564, 0.8695, 0.4564, -0.189, 0.8695, 0.7458, -0.3089, -0.5903, 0.3089, -0.7458, -0.5903, 0.4564, -0.189, 0.8695, 0.4709, -0.6139, 0.6336, 0.7096, -0.5507, -0.4395, 0.7458, -0.3088, -0.5903, 0.1129, 0.7104, 0.6947, 0.189, 0.4564, 0.8695, 0.3089, 0.7458, -0.5903, 0.3256, 0.8479, -0.4184, 0.189, 0.4564, 0.8695, -0.189, 0.4564, 0.8695, -0.3088, 0.7458, -0.5903, 0.3088, 0.7458, -0.5903, -0.189, 0.4564, 0.8695, -0.1129, 0.7104, 0.6947, -0.3256, 0.8479, -0.4184, -0.3089, 0.7458, -0.5903, -0.7943, 0.5195, 0.315, -0.8942, -0.269, 0.3578, -0.9487, -0.2994, -0.1017, -0.8183, 0.5737, 0.03425, -0.4564, -0.189, 0.8695, -0.189, -0.4564, 0.8695, -0.3089, -0.7458, -0.5903, -0.7458, -0.3089, -0.5903, 0.06271, 0.1513, 0.9865, -0.06273, 0.1513, 0.9865, 0.1283, -0.2706, 0.9541, -0.1283, -0.2706, 0.9541, -0.06269, 0.1513, 0.9865, -0.1513, 0.06266, 0.9865, 0.2706, -0.1283, 0.9541, 0.1283, -0.2706, 0.9541, -0.1513, 0.06271, 0.9865, -0.1222, 1.296e-06, 0.9925, 0.4469, 2.548e-05, 0.8946, 0.2706, -0.1283, 0.9541, -0.1513, -0.06271, 0.9865, -0.0627, -0.1513, 0.9865, 0.1283, 0.2706, 0.9541, 0.2706, 0.1283, 0.9541, -0.06271, -0.1513, 0.9865, 0.0627, -0.1513, 0.9865, -0.1283, 0.2706, 0.9541, 0.1283, 0.2706, 0.9541, 0.06269, -0.1513, 0.9865, 0.1513, -0.06267, 0.9865, -0.2706, 0.1283, 0.9541, -0.1283, 0.2706, 0.9541, 0.1513, -0.06271, 0.9865, 0.1222, -6.296e-07, 0.9925, -0.4469, 4.689e-05, 0.8946, -0.2706, 0.1283, 0.9541, 0.1513, 0.0627, 0.9865, 0.06273, 0.1513, 0.9865, -0.1283, -0.2706, 0.9541, -0.2706, -0.1283, 0.9541, -0.1283, -0.2706, 0.9541, 0.1283, -0.2706, 0.9541, 0.1453, -0.4537, 0.8792, -0.1453, -0.4537, 0.8792, 0.1283, -0.2706, 0.9541, 0.2706, -0.1283, 0.9541, 0.4537, -0.1453, 0.8792, 0.1453, -0.4537, 0.8792, 0.2706, -0.1283, 0.9541, 0.4469, -8.449e-06, 0.8946, 0.4469, 5.401e-06, 0.8946, 0.4537, -0.1453, 0.8792, 0.2706, 0.1283, 0.9541, 0.1283, 0.2706, 0.9541, 0.1453, 0.4537, 0.8792, 0.4537, 0.1453, 0.8792, 0.1283, 0.2706, 0.9541, -0.1283, 0.2706, 0.9541, -0.1453, 0.4537, 0.8792, 0.1453, 0.4537, 0.8792, -0.1283, 0.2706, 0.9541, -0.2706, 0.1283, 0.9541, -0.4537, 0.1453, 0.8792, -0.1453, 0.4537, 0.8792, -0.2706, 0.1283, 0.9541, -0.4469, 1.49e-08, 0.8946, -0.4469, -2.737e-06, 0.8946, -0.4537, 0.1453, 0.8792, -0.2706, -0.1283, 0.9541, -0.1283, -0.2706, 0.9541, -0.1453, -0.4537, 0.8792, -0.4537, -0.1453, 0.8792, 0.3445, -0.8316, -0.4356, 0.2328, -0.5621, 0.7936, -0.2328, -0.5621, 0.7936, -0.3445, -0.8316, -0.4356, 0.8313, -0.3452, -0.4356, 0.5617, -0.2332, 0.7938, 0.2328, -0.5621, 0.7936, 0.3445, -0.8316, -0.4356, 0.8184, 0.5737, 0.0341, 0.556, 0.2438, 0.7946, 0.5182, 0.002423, 0.8553, 0.9487, -0.2994, -0.1016, 0.3489, 0.8302, -0.4348, 0.2328, 0.5621, 0.7936, 0.556, 0.2439, 0.7946, 0.8184, 0.5737, 0.0341, -0.3489, 0.8302, -0.4348, -0.2329, 0.5621, 0.7936, 0.2328, 0.5621, 0.7936, 0.3489, 0.8302, -0.4348, -0.8183, 0.5737, 0.03418, -0.5559, 0.2439, 0.7946, -0.2328, 0.5621, 0.7936, -0.3489, 0.8302, -0.4348, -0.8313, -0.3452, -0.4356, -0.5617, -0.2332, 0.7938, -0.5182, 0.00241, 0.8552, -0.9487, -0.2994, -0.1017, -0.3445, -0.8316, -0.4356, -0.2328, -0.5621, 0.7936, -0.5617, -0.2332, 0.7938, -0.8313, -0.3452, -0.4356, 0.8942, -0.2691, 0.3578, 0.7943, 0.5195, 0.315, 0.8184, 0.5737, 0.0341, 0.9487, -0.2994, -0.1016, -0.1222, -6.97e-06, 0.9925, -0.1513, -0.06267, 0.9865, 0.2706, 0.1283, 0.9541, 0.4469, -4.739e-06, 0.8946, 0.4469, -1.851e-05, 0.8946, 0.2706, 0.1283, 0.9541, 0.4537, 0.1453, 0.8792, 0.4469, -1.441e-05, 0.8946, 0.5182, 0.002441, 0.8553, 0.5617, -0.2332, 0.7938, 0.8313, -0.3452, -0.4356, 0.9487, -0.2994, -0.1016, -0.4708, -0.6139, 0.6336, -0.4564, -0.189, 0.8695, -0.7458, -0.3088, -0.5903, -0.7097, -0.5505, -0.4396, 0.1222, -1.282e-05, 0.9925, 0.1513, 0.06266, 0.9865, -0.2706, -0.1283, 0.9541, -0.4469, 2.295e-06, 0.8946, -0.4469, -8.317e-06, 0.8946, -0.2706, -0.1283, 0.9541, -0.4537, -0.1453, 0.8792, -0.4469, 3.731e-05, 0.8946, -0.5182, 0.002422, 0.8553, -0.5559, 0.2439, 0.7946, -0.8183, 0.5737, 0.03422, -0.9487, -0.2994, -0.1017, 0.0, 0.0, -1.0, 0.0, 0.0, -1.0, 0.2971, -0.7173, -0.6303, -0.297, -0.7173, -0.6303, 0.0, 0.0, -1.0, 0.0, 0.0, -1.0, 0.7169, -0.2976, -0.6304, 0.2971, -0.7173, -0.6303, 1.951e-05, 0.0, -1.0, 1.951e-05, 0.0, -1.0, 0.7087, 0.004167, -0.7055, 0.717, -0.2976, -0.6304, -1.29e-05, 0.0, -1.0, -1.29e-05, 0.0, -1.0, 0.7127, 0.3083, -0.6301, 0.7087, 0.004153, -0.7055, 0.0, 0.0, -1.0, 0.0, 0.0, -1.0, 0.4187, 0.6538, -0.6303, 0.716, 0.3006, -0.6301, 0.0, 0.0, -1.0, 0.0, 0.0, -1.0, -0.09263, 0.7708, -0.6303, 0.4116, 0.6583, -0.6303, 0.0, 0.0, -1.0, 0.0, 0.0, -1.0, -0.7059, 0.3233, -0.6302, -0.0846, 0.7717, -0.6303, 0.0, 0.0, -1.0, 0.0, 0.0, -1.0, -0.7086, 0.00982, -0.7055, -0.7069, 0.3213, -0.6302, -1.948e-05, 0.0, -1.0, -1.948e-05, 0.0, -1.0, -0.717, -0.2975, -0.6304, -0.7087, 0.004169, -0.7055, 0.0, 0.0, -1.0, 0.0, 0.0, -1.0, -0.2971, -0.7173, -0.6303, -0.717, -0.2974, -0.6304, 0.189, -0.4564, 0.8695, -0.1887, -0.4565, 0.8695, -0.2971, -0.7173, 0.6303, 0.297, -0.7173, 0.6303, -0.189, -0.4564, 0.8695, -0.4565, -0.1887, 0.8695, -0.717, -0.2979, 0.6302, -0.2971, -0.7173, 0.6303, -0.4564, -0.189, 0.8695, -0.4708, -0.6139, 0.6336, -0.8942, -0.2689, 0.3578, -0.717, -0.2979, 0.6302, -0.4708, -0.6139, 0.6336, -0.7097, -0.5505, -0.4396, -0.9487, -0.2994, -0.1017, -0.8942, -0.269, 0.3578, -0.7097, -0.5505, -0.4396, -0.7457, -0.3089, -0.5903, -0.8313, -0.3452, -0.4356, -0.9487, -0.2994, -0.1017, -0.7458, -0.3089, -0.5903, -0.3089, -0.7458, -0.5903, -0.3444, -0.8316, -0.4356, -0.8313, -0.3452, -0.4356, -0.3089, -0.7457, -0.5903, 0.3089, -0.7458, -0.5903, 0.3445, -0.8316, -0.4356, -0.3444, -0.8316, -0.4356, 0.3089, -0.7458, -0.5903, 0.7458, -0.3089, -0.5903, 0.8313, -0.3451, -0.4356, 0.3445, -0.8316, -0.4356, 0.7457, -0.3089, -0.5903, 0.7096, -0.5507, -0.4395, 0.9487, -0.2994, -0.1016, 0.8313, -0.3452, -0.4356, 0.7096, -0.5507, -0.4395, 0.4709, -0.6139, 0.6336, 0.8942, -0.2691, 0.3578, 0.9487, -0.2994, -0.1016, 0.4709, -0.6139, 0.6336, 0.4564, -0.189, 0.8695, 0.717, -0.298, 0.6302, 0.8942, -0.2691, 0.3578, 0.4564, -0.189, 0.8695, 0.1887, -0.4565, 0.8695, 0.2971, -0.7173, 0.6303, 0.717, -0.2979, 0.6302, -0.189, 0.4564, 0.8695, 0.1889, 0.4564, 0.8695, 0.2974, 0.7177, 0.6297, -0.2971, 0.7178, 0.6297, 0.189, 0.4564, 0.8695, 0.1129, 0.7104, 0.6947, 0.7943, 0.5195, 0.315, 0.2974, 0.7177, 0.6297, 0.1129, 0.7104, 0.6947, 0.3256, 0.8479, -0.4184, 0.8184, 0.5737, 0.03417, 0.7943, 0.5195, 0.3149, 0.3256, 0.8479, -0.4184, 0.3089, 0.7458, -0.5903, 0.3489, 0.8302, -0.4348, 0.8183, 0.5737, 0.03413, 0.3088, 0.7458, -0.5903, -0.3088, 0.7458, -0.5903, -0.3489, 0.8302, -0.4348, 0.3489, 0.8302, -0.4348, -0.3089, 0.7458, -0.5903, -0.3256, 0.8479, -0.4184, -0.8183, 0.5737, 0.03423, -0.3489, 0.8302, -0.4348, -0.3256, 0.8479, -0.4184, -0.1129, 0.7104, 0.6947, -0.7943, 0.5195, 0.315, -0.8183, 0.5737, 0.03417, -0.1129, 0.7104, 0.6947, -0.189, 0.4564, 0.8695, -0.2973, 0.7177, 0.6297, -0.7943, 0.5195, 0.315, -0.0627, 0.1513, 0.9865, 0.06271, 0.1513, 0.9865, -0.2328, -0.5621, 0.7936, 0.2328, -0.5621, 0.7936, 0.06271, 0.1513, 0.9865, 0.1513, 0.06271, 0.9865, -0.5617, -0.2333, 0.7938, -0.2328, -0.5621, 0.7936, 0.1513, 0.06269, 0.9865, 0.1222, 0.0004738, 0.9925, -0.5182, 0.002376, 0.8553, -0.5617, -0.2331, 0.7938, 0.1222, -1.437e-06, 0.9925, 0.1513, -0.0627, 0.9865, -0.556, 0.2439, 0.7946, -0.5182, 0.002412, 0.8552, 0.1513, -0.06271, 0.9865, 0.06272, -0.1513, 0.9865, -0.2328, 0.5621, 0.7936, -0.5559, 0.2439, 0.7947, 0.0627, -0.1513, 0.9865, -0.06271, -0.1513, 0.9865, 0.2329, 0.5621, 0.7936, -0.2328, 0.5621, 0.7936, -0.06272, -0.1513, 0.9865, -0.1513, -0.06271, 0.9865, 0.556, 0.2438, 0.7946, 0.2328, 0.5621, 0.7936, -0.1513, -0.06271, 0.9865, -0.1222, -5.462e-07, 0.9925, 0.5182, 0.002455, 0.8553, 0.556, 0.2438, 0.7946, -0.1222, 6.522e-08, 0.9925, -0.1513, 0.0627, 0.9865, 0.5617, -0.2332, 0.7938, 0.5182, 0.002376, 0.8553, -0.1513, 0.06271, 0.9865, -0.06271, 0.1513, 0.9865, 0.2328, -0.5621, 0.7936, 0.5617, -0.2333, 0.7938, 0.2074, 0.7644, 0.6105, 0.2074, 0.7644, -0.6105, 0.8051, 0.5518, -0.2174, 0.8077, 0.5473, 0.2191, 0.2074, 0.7644, -0.6105, 0.2274, 0.5492, -0.8042, 0.298, 0.7171, -0.6301, 0.8051, 0.5518, -0.2174, 0.2275, 0.5491, -0.8042, -0.2274, 0.5492, -0.8042, -0.2979, 0.7171, -0.6301, 0.298, 0.7171, -0.6301, -0.2275, 0.5491, -0.8042, -0.2074, 0.7644, -0.6105, -0.8051, 0.5518, -0.2174, -0.298, 0.7171, -0.6301, -0.2018, 0.7648, -0.6118, -0.1991, 0.7677, 0.6091, -0.8049, 0.5514, 0.2192, -0.7981, 0.5619, -0.2174, -0.2003, 0.7663, 0.6105, -0.1911, 0.5629, 0.8042, -0.2799, 0.7243, 0.6301, -0.8043, 0.5524, 0.2192, -0.1912, 0.5628, 0.8042, 0.2274, 0.5492, 0.8042, 0.2979, 0.7171, 0.6301, -0.2799, 0.7243, 0.6301, 0.2275, 0.5491, 0.8042, 0.2074, 0.7644, 0.6105, 0.8077, 0.5473, 0.2192, 0.2981, 0.717, 0.6301, -0.2275, -0.5491, -0.8042, 0.2271, -0.5492, -0.8042, 0.2971, -0.7173, -0.6303, -0.297, -0.7173, -0.6303, 0.2274, -0.5491, -0.8042, 0.5492, -0.2271, -0.8042, 0.7171, -0.2974, -0.6303, 0.2971, -0.7173, -0.6303, 0.5491, -0.2274, -0.8042, 0.5773, -0.5774, -0.5774, 0.9055, -0.2989, -0.3012, 0.7171, -0.2974, -0.6303, 0.5774, -0.5774, -0.5773, 0.5773, -0.5774, 0.5774, 0.9054, -0.2988, 0.3017, 0.9055, -0.2989, -0.3013, 0.5774, -0.5773, 0.5773, 0.5492, -0.2271, 0.8042, 0.717, -0.2976, 0.6304, 0.9054, -0.2988, 0.3016, 0.5491, -0.2274, 0.8042, 0.2271, -0.5492, 0.8042, 0.2971, -0.7173, 0.6303, 0.7169, -0.2977, 0.6304, 0.2275, -0.5491, 0.8042, -0.2271, -0.5492, 0.8042, -0.2971, -0.7173, 0.6303, 0.297, -0.7173, 0.6303, -0.2274, -0.5491, 0.8042, -0.5492, -0.2271, 0.8042, -0.717, -0.2975, 0.6304, -0.2971, -0.7173, 0.6303, -0.5491, -0.2274, 0.8042, -0.5773, -0.5774, 0.5774, -0.9054, -0.2987, 0.3016, -0.717, -0.2975, 0.6304, -0.5774, -0.5774, 0.5773, -0.5773, -0.5774, -0.5774, -0.9056, -0.2988, -0.3011, -0.9054, -0.2987, 0.3017, -0.5774, -0.5773, -0.5774, -0.5493, -0.2271, -0.8042, -0.717, -0.2975, -0.6304, -0.9056, -0.2987, -0.3012, -0.5491, -0.2275, -0.8042, -0.2271, -0.5493, -0.8042, -0.2971, -0.7173, -0.6303, -0.717, -0.2975, -0.6304, -0.297, -0.7173, 0.6303, -0.2972, -0.7172, -0.6303, 0.297, -0.7173, -0.6303, 0.2972, -0.7172, 0.6303, -0.2974, 0.7177, 0.6297, 0.2974, 0.7177, 0.6297, 0.298, 0.7171, -0.6301, -0.298, 0.7171, -0.6301, -0.4537, -0.1453, 0.8792, -0.1453, -0.4537, 0.8792, 0.1453, -0.4537, 0.8792, 0.4537, -0.1453, 0.8792, 0.717, -0.2979, 0.6302, 0.717, -0.2976, -0.6303, 0.9055, -0.2989, -0.3012, 0.8942, -0.2691, 0.3578, 1.456e-07, 0.0, -1.0, 4.855e-08, 0.0, -1.0, 4.855e-08, 0.0, -1.0, 1.456e-07, 0.0, -1.0, 1.456e-07, 0.0, -1.0, -0.717, -0.2975, -0.6304, -0.717, -0.2975, 0.6304, -0.9069, -0.2937, 0.3022, -0.7074, 0.00851, -0.7068, -0.297, -0.7173, 0.6303, -0.717, -0.2979, 0.6302, -0.7169, -0.2976, -0.6304, -0.2972, -0.7172, -0.6303, 0.2971, -0.7172, -0.6303, 0.717, -0.2976, -0.6304, 0.717, -0.2976, 0.6304, 0.2971, -0.7172, 0.6303, 0.2974, 0.7177, 0.6297, 0.7943, 0.5195, 0.315, 0.8051, 0.5518, -0.2174, 0.298, 0.7171, -0.6301, -0.2611, 0.7148, -0.6487, -0.6874, 0.3058, -0.6588, -0.8071, 0.5565, 0.1972, -0.3291, 0.7241, 0.6061, -0.2273, -0.5491, -0.8042, -0.2275, -0.5491, 0.8042, 0.2273, -0.5492, 0.8042, 0.2276, -0.549, -0.8042, 0.2274, 0.5492, -0.8041, 0.2275, 0.5491, 0.8042, -0.2275, 0.5491, 0.8042, -0.2276, 0.549, -0.8042, 0.5491, -0.2274, -0.8042, 0.549, -0.2276, 0.8042, 0.5774, -0.5774, 0.5773, 0.5774, -0.5773, -0.5774, -0.7169, -0.2976, -0.6304, -0.717, -0.2979, 0.6302, -0.8942, -0.269, 0.3578, -0.9061, -0.2969, -0.3012, -0.5491, -0.2275, -0.8042, -0.5492, -0.2272, 0.8042, -0.2275, -0.5491, 0.8042, -0.2273, -0.5491, -0.8042, 0.717, -0.2976, -0.6303, 0.717, -0.2979, 0.6302, 0.2972, -0.7172, 0.6303, 0.297, -0.7173, -0.6303, 0.2074, 0.7644, -0.6105, 0.2074, 0.7644, 0.6105, 0.2275, 0.5491, 0.8042, 0.2274, 0.5492, -0.8041, -0.8039, 0.5536, -0.2175, -0.7943, 0.5195, 0.315, -0.2974, 0.7177, 0.6297, -0.298, 0.7171, -0.6301, 0.9055, -0.2989, -0.3012, 0.8051, 0.5518, -0.2174, 0.7943, 0.5195, 0.315, 0.8942, -0.2691, 0.3578, 0.7087, 0.004197, -0.7055, 0.7368, 0.3142, -0.5987, 0.805, 0.542, 0.2411, 0.9054, -0.2988, 0.3016, -0.9061, -0.2969, -0.3012, -0.8039, 0.5536, -0.2175, -0.8071, 0.5565, 0.1972, -0.9069, -0.2937, 0.3022, -0.8942, -0.269, 0.3578, -0.7943, 0.5195, 0.315, -0.8039, 0.5536, -0.2175, -0.9061, -0.2969, -0.3012, -0.5492, -0.2272, 0.8042, -0.5491, -0.2275, -0.8042, -0.5774, -0.5774, -0.5773, -0.5774, -0.5773, 0.5774, 0.549, -0.2276, 0.8042, 0.5491, -0.2274, -0.8042, 0.2276, -0.549, -0.8042, 0.2273, -0.5492, 0.8042, -0.2074, 0.7644, 0.6105, -0.2074, 0.7644, -0.6105, -0.2276, 0.549, -0.8042, -0.2275, 0.5491, 0.8042, -0.2971, -0.7172, 0.6303, -0.2971, -0.7172, -0.6303, 0.2971, -0.7172, -0.6303, 0.2971, -0.7172, 0.6303, 0.2668, 0.7117, 0.6498, 0.3342, 0.7211, -0.6068, -0.2611, 0.7148, -0.6487, -0.3291, 0.7241, 0.6061, 0.717, -0.2976, 0.6304, 0.717, -0.2976, -0.6304, 0.7087, 0.004197, -0.7055, 0.9054, -0.2988, 0.3016, -0.717, -0.2975, 0.6304, -0.717, -0.2975, -0.6304, -0.2971, -0.7172, -0.6303, -0.2971, -0.7172, 0.6303, 0.805, 0.542, 0.2411, 0.7368, 0.3142, -0.5987, 0.3342, 0.7211, -0.6068, 0.2668, 0.7117, 0.6498, 0.805, 0.542, 0.2411, 0.8051, 0.5518, -0.2174, 0.9055, -0.2989, -0.3012, 0.9054, -0.2988, 0.3016, -0.8071, 0.5565, 0.1972, -0.6874, 0.3058, -0.6588, -0.7074, 0.00851, -0.7068, -0.9069, -0.2937, 0.3022, -0.8643, -0.1662, 0.4747, -0.9843, -0.1538, 0.0871, -0.5697, -0.8218, -0.006299, -0.5199, -0.4568, 0.7218, -0.5199, -0.4568, 0.7218, -0.5697, -0.8218, -0.006299, -0.3078, -0.9512, -0.02271, -0.2042, -0.6984, 0.6859, -0.2042, -0.6984, 0.6859, -0.3078, -0.9512, -0.02271, 0.5189, -0.8256, 0.2216, 0.4522, -0.725, 0.5196, -0.9843, -0.1538, 0.0871, -0.9756, -0.2135, 0.05179, -0.4614, -0.8871, -0.01009, -0.5697, -0.8218, -0.006299, -0.5697, -0.8218, -0.006299, -0.4614, -0.8871, -0.01009, -0.2566, -0.9665, -0.0104, -0.3078, -0.9512, -0.02271, -0.3078, -0.9512, -0.02271, -0.2566, -0.9665, -0.0104, 0.5095, -0.8245, 0.2462, 0.5189, -0.8256, 0.2216, -0.9756, -0.2135, 0.05179, -0.9666, -0.2031, -0.1564, -0.4148, -0.9099, -0.004303, -0.4614, -0.8871, -0.01009, -0.4614, -0.8871, -0.01009, -0.4148, -0.9099, -0.004303, -0.2391, -0.971, -0.002697, -0.2566, -0.9665, -0.0104, -0.2566, -0.9665, -0.0104, -0.2391, -0.971, -0.002697, 0.6068, -0.788, 0.1039, 0.5095, -0.8245, 0.2462, -0.9666, -0.2031, -0.1564, -0.6741, -0.3251, -0.6633, -0.2975, -0.6698, -0.6803, -0.4148, -0.9099, -0.004303, -0.4148, -0.9099, -0.004303, -0.2975, -0.6698, -0.6803, 0.1149, -0.6875, -0.7171, -0.2391, -0.971, -0.002697, -0.2391, -0.971, -0.002697, 0.1149, -0.6875, -0.7171, 0.5555, -0.755, -0.3484, 0.6068, -0.788, 0.1039, 0.3144, 0.9301, 0.1899, 0.5001, 0.776, 0.3843, 0.5839, 0.8118, 0.0089, 0.329, 0.9432, 0.0453, 0.5001, 0.776, 0.3843, 0.5656, 0.7099, 0.4196, 0.3112, 0.9501, 0.02341, 0.5839, 0.8118, 0.0089, 0.5656, 0.7099, 0.4196, 0.5809, 0.6843, 0.4408, 0.5393, 0.8328, 0.1251, 0.3112, 0.9501, 0.02341, 0.329, 0.9432, 0.0453, 0.5839, 0.8118, 0.0089, 0.4664, 0.8845, 0.0104, 0.1858, 0.9823, 0.023, 0.5839, 0.8118, 0.0089, 0.3112, 0.9501, 0.02341, 0.2576, 0.9662, 0.0105, 0.4664, 0.8845, 0.0104, 0.3112, 0.9501, 0.02341, 0.5393, 0.8328, 0.1251, 0.5379, 0.8319, 0.1366, 0.2576, 0.9662, 0.0105, 0.1858, 0.9823, 0.023, 0.4664, 0.8845, 0.0104, 0.4178, 0.9085, 0.004497, 0.111, 0.9869, -0.1168, 0.4664, 0.8845, 0.0104, 0.2576, 0.9662, 0.0105, 0.2395, 0.9709, 0.002788, 0.4178, 0.9085, 0.004497, 0.2576, 0.9662, 0.0105, 0.5379, 0.8319, 0.1366, 0.6537, 0.7563, 0.0254, 0.2395, 0.9709, 0.002788, 0.111, 0.9869, -0.1168, 0.4178, 0.9085, 0.004497, 0.3799, 0.8377, -0.3923, 0.2581, 0.8852, -0.3871, 0.4178, 0.9085, 0.004497, 0.2395, 0.9709, 0.002788, 0.4179, 0.7992, -0.4321, 0.3799, 0.8377, -0.3923, 0.2395, 0.9709, 0.002788, 0.6537, 0.7563, 0.0254, 0.5514, 0.8107, -0.1967, 0.4179, 0.7992, -0.4321, -0.8643, -0.1662, 0.4747, -0.5199, -0.4568, 0.7218, 0.09551, 0.4021, 0.9106, -0.3561, 0.7432, 0.5664, -0.5199, -0.4568, 0.7218, -0.2042, -0.6984, 0.6859, 0.3097, 0.2155, 0.9261, 0.09551, 0.4021, 0.9106, -0.2042, -0.6984, 0.6859, 0.4522, -0.725, 0.5196, 0.7636, 0.2277, 0.6042, 0.3097, 0.2155, 0.9261, 0.4522, -0.725, 0.5196, 0.5189, -0.8256, 0.2216, 0.9356, 0.1963, 0.2934, 0.7636, 0.2277, 0.6042, 0.5189, -0.8256, 0.2216, 0.5095, -0.8245, 0.2462, 0.9246, 0.1954, 0.327, 0.9356, 0.1963, 0.2934, 0.5095, -0.8245, 0.2462, 0.6068, -0.788, 0.1039, 0.9779, 0.1437, 0.1519, 0.9246, 0.1954, 0.327, 0.6068, -0.788, 0.1039, 0.5555, -0.755, -0.3484, 0.885, 0.203, -0.4191, 0.9779, 0.1437, 0.1519, 0.5555, -0.755, -0.3484, 0.1149, -0.6875, -0.7171, 0.3961, 0.2588, -0.881, 0.885, 0.203, -0.4191, 0.1149, -0.6875, -0.7171, -0.2975, -0.6698, -0.6803, 0.1441, 0.3267, -0.9341, 0.3961, 0.2588, -0.881, -0.2975, -0.6698, -0.6803, -0.6741, -0.3251, -0.6633, -0.25, 0.5627, -0.7879, 0.1441, 0.3267, -0.9341, -0.6741, -0.3251, -0.6633, -0.9666, -0.2031, -0.1564, -0.6213, 0.7571, -0.202, -0.25, 0.5627, -0.7879, -0.9666, -0.2031, -0.1564, -0.9756, -0.2135, 0.05179, -0.617, 0.7846, 0.061, -0.6213, 0.7571, -0.202, -0.9756, -0.2135, 0.05179, -0.9843, -0.1538, 0.0871, -0.5675, 0.8144, 0.121, -0.617, 0.7846, 0.061, -0.9843, -0.1538, 0.0871, -0.8643, -0.1662, 0.4747, -0.3561, 0.7432, 0.5664, -0.5675, 0.8144, 0.121, 0.3144, 0.9301, 0.1899, -0.3561, 0.7432, 0.5664, 0.09551, 0.4021, 0.9106, 0.5001, 0.776, 0.3843, 0.329, 0.9432, 0.0453, -0.5675, 0.8144, 0.121, -0.3561, 0.7432, 0.5664, 0.3144, 0.9301, 0.1899, 0.5001, 0.776, 0.3843, 0.09551, 0.4021, 0.9106, 0.3097, 0.2155, 0.9261, 0.5656, 0.7099, 0.4196, 0.5656, 0.7099, 0.4196, 0.3097, 0.2155, 0.9261, 0.7636, 0.2277, 0.6042, 0.5809, 0.6843, 0.4408, 0.5809, 0.6843, 0.4408, 0.7636, 0.2277, 0.6042, 0.9356, 0.1963, 0.2934, 0.5393, 0.8328, 0.1251, 0.1858, 0.9823, 0.023, -0.617, 0.7846, 0.061, -0.5675, 0.8144, 0.121, 0.329, 0.9432, 0.0453, 0.5393, 0.8328, 0.1251, 0.9356, 0.1963, 0.2934, 0.9246, 0.1954, 0.327, 0.5379, 0.8319, 0.1366, 0.111, 0.9869, -0.1168, -0.6213, 0.7571, -0.202, -0.617, 0.7846, 0.061, 0.1858, 0.9823, 0.023, 0.5379, 0.8319, 0.1366, 0.9246, 0.1954, 0.327, 0.9779, 0.1437, 0.1519, 0.6537, 0.7563, 0.0254, 0.3799, 0.8377, -0.3923, 0.1441, 0.3267, -0.9341, -0.25, 0.5627, -0.7879, 0.2581, 0.8852, -0.3871, 0.2581, 0.8852, -0.3871, -0.25, 0.5627, -0.7879, -0.6213, 0.7571, -0.202, 0.111, 0.9869, -0.1168, 0.4179, 0.7992, -0.4321, 0.3961, 0.2588, -0.881, 0.1441, 0.3267, -0.9341, 0.3799, 0.8377, -0.3923, 0.6537, 0.7563, 0.0254, 0.9779, 0.1437, 0.1519, 0.885, 0.203, -0.4191, 0.5514, 0.8107, -0.1967, 0.5514, 0.8107, -0.1967, 0.885, 0.203, -0.4191, 0.3961, 0.2588, -0.881, 0.4179, 0.7992, -0.4321, 0.8643, -0.1662, 0.4747, 0.5199, -0.4568, 0.7218, 0.5697, -0.8218, -0.006302, 0.9843, -0.1538, 0.08709, 0.5199, -0.4568, 0.7218, 0.2042, -0.6984, 0.6859, 0.3078, -0.9512, -0.02271, 0.5697, -0.8218, -0.006302, 0.2042, -0.6984, 0.6859, -0.4522, -0.725, 0.5196, -0.5189, -0.8256, 0.2216, 0.3078, -0.9512, -0.02271, 0.9843, -0.1538, 0.08709, 0.5697, -0.8218, -0.006302, 0.4614, -0.8871, -0.01009, 0.9756, -0.2135, 0.05179, 0.5697, -0.8218, -0.006302, 0.3078, -0.9512, -0.02271, 0.2566, -0.9665, -0.0104, 0.4614, -0.8871, -0.01009, 0.3078, -0.9512, -0.02271, -0.5189, -0.8256, 0.2216, -0.5095, -0.8245, 0.2462, 0.2566, -0.9665, -0.0104, 0.9756, -0.2135, 0.05179, 0.4614, -0.8871, -0.01009, 0.4148, -0.9099, -0.004303, 0.9666, -0.2032, -0.1564, 0.4614, -0.8871, -0.01009, 0.2566, -0.9665, -0.0104, 0.2391, -0.971, -0.002696, 0.4148, -0.9099, -0.004303, 0.2566, -0.9665, -0.0104, -0.5095, -0.8245, 0.2462, -0.6068, -0.788, 0.1039, 0.2391, -0.971, -0.002696, 0.9666, -0.2032, -0.1564, 0.4148, -0.9099, -0.004303, 0.2975, -0.6698, -0.6803, 0.6741, -0.3251, -0.6633, 0.4148, -0.9099, -0.004303, 0.2391, -0.971, -0.002696, -0.1149, -0.6875, -0.7171, 0.2975, -0.6698, -0.6803, 0.2391, -0.971, -0.002696, -0.6068, -0.788, 0.1039, -0.5555, -0.755, -0.3484, -0.1149, -0.6875, -0.7171, -0.3144, 0.9301, 0.1899, -0.329, 0.9432, 0.04531, -0.5839, 0.8118, 0.008902, -0.5001, 0.776, 0.3843, -0.5001, 0.776, 0.3843, -0.5839, 0.8118, 0.008902, -0.3112, 0.9501, 0.02339, -0.5656, 0.7099, 0.4196, -0.5656, 0.7099, 0.4196, -0.3112, 0.9501, 0.02339, -0.5393, 0.8328, 0.1251, -0.5809, 0.6843, 0.4408, -0.329, 0.9432, 0.04531, -0.1858, 0.9823, 0.023, -0.4664, 0.8845, 0.0104, -0.5839, 0.8118, 0.008902, -0.5839, 0.8118, 0.008902, -0.4664, 0.8845, 0.0104, -0.2576, 0.9662, 0.0105, -0.3112, 0.9501, 0.02339, -0.3112, 0.9501, 0.02339, -0.2576, 0.9662, 0.0105, -0.5379, 0.8319, 0.1366, -0.5393, 0.8328, 0.1251, -0.1858, 0.9823, 0.023, -0.111, 0.9869, -0.1168, -0.4178, 0.9085, 0.004498, -0.4664, 0.8845, 0.0104, -0.4664, 0.8845, 0.0104, -0.4178, 0.9085, 0.004498, -0.2395, 0.9709, 0.002787, -0.2576, 0.9662, 0.0105, -0.2576, 0.9662, 0.0105, -0.2395, 0.9709, 0.002787, -0.6537, 0.7563, 0.0254, -0.5379, 0.8319, 0.1366, -0.111, 0.9869, -0.1168, -0.2581, 0.8852, -0.3871, -0.3799, 0.8377, -0.3923, -0.4178, 0.9085, 0.004498, -0.4178, 0.9085, 0.004498, -0.3799, 0.8377, -0.3923, -0.4179, 0.7992, -0.4321, -0.2395, 0.9709, 0.002787, -0.2395, 0.9709, 0.002787, -0.4179, 0.7992, -0.4321, -0.5514, 0.8107, -0.1967, -0.6537, 0.7563, 0.0254, 0.8643, -0.1662, 0.4747, 0.3561, 0.7432, 0.5664, -0.09551, 0.4021, 0.9106, 0.5199, -0.4568, 0.7218, 0.5199, -0.4568, 0.7218, -0.09551, 0.4021, 0.9106, -0.3097, 0.2155, 0.9261, 0.2042, -0.6984, 0.6859, 0.2042, -0.6984, 0.6859, -0.3097, 0.2155, 0.9261, -0.7636, 0.2277, 0.6042, -0.4522, -0.725, 0.5196, -0.4522, -0.725, 0.5196, -0.7636, 0.2277, 0.6042, -0.9356, 0.1964, 0.2934, -0.5189, -0.8256, 0.2216, -0.5189, -0.8256, 0.2216, -0.9356, 0.1964, 0.2934, -0.9246, 0.1954, 0.327, -0.5095, -0.8245, 0.2462, -0.5095, -0.8245, 0.2462, -0.9246, 0.1954, 0.327, -0.9779, 0.1437, 0.1519, -0.6068, -0.788, 0.1039, -0.6068, -0.788, 0.1039, -0.9779, 0.1437, 0.1519, -0.885, 0.203, -0.4191, -0.5555, -0.755, -0.3484, -0.5555, -0.755, -0.3484, -0.885, 0.203, -0.4191, -0.3961, 0.2588, -0.881, -0.1149, -0.6875, -0.7171, -0.1149, -0.6875, -0.7171, -0.3961, 0.2588, -0.881, -0.144, 0.3266, -0.9341, 0.2975, -0.6698, -0.6803, 0.2975, -0.6698, -0.6803, -0.144, 0.3266, -0.9341, 0.25, 0.5627, -0.7879, 0.6741, -0.3251, -0.6633, 0.6741, -0.3251, -0.6633, 0.25, 0.5627, -0.7879, 0.6213, 0.7571, -0.202, 0.9666, -0.2032, -0.1564, 0.9666, -0.2032, -0.1564, 0.6213, 0.7571, -0.202, 0.617, 0.7846, 0.061, 0.9756, -0.2135, 0.05179, 0.9756, -0.2135, 0.05179, 0.617, 0.7846, 0.061, 0.5675, 0.8145, 0.121, 0.9843, -0.1538, 0.08709, 0.9843, -0.1538, 0.08709, 0.5675, 0.8145, 0.121, 0.3561, 0.7432, 0.5664, 0.8643, -0.1662, 0.4747, -0.3144, 0.9301, 0.1899, -0.5001, 0.776, 0.3843, -0.09551, 0.4021, 0.9106, 0.3561, 0.7432, 0.5664, -0.329, 0.9432, 0.04531, -0.3144, 0.9301, 0.1899, 0.3561, 0.7432, 0.5664, 0.5675, 0.8145, 0.121, -0.5001, 0.776, 0.3843, -0.5656, 0.7099, 0.4196, -0.3097, 0.2155, 0.9261, -0.09551, 0.4021, 0.9106, -0.5656, 0.7099, 0.4196, -0.5809, 0.6843, 0.4408, -0.7636, 0.2277, 0.6042, -0.3097, 0.2155, 0.9261, -0.5809, 0.6843, 0.4408, -0.5393, 0.8328, 0.1251, -0.9356, 0.1964, 0.2934, -0.7636, 0.2277, 0.6042, -0.1858, 0.9823, 0.023, -0.329, 0.9432, 0.04531, 0.5675, 0.8145, 0.121, 0.617, 0.7846, 0.061, -0.5393, 0.8328, 0.1251, -0.5379, 0.8319, 0.1366, -0.9246, 0.1954, 0.327, -0.9356, 0.1964, 0.2934, -0.111, 0.9869, -0.1168, -0.1858, 0.9823, 0.023, 0.617, 0.7846, 0.061, 0.6213, 0.7571, -0.202, -0.5379, 0.8319, 0.1366, -0.6537, 0.7563, 0.0254, -0.9779, 0.1437, 0.1519, -0.9246, 0.1954, 0.327, -0.3799, 0.8377, -0.3923, -0.2581, 0.8852, -0.3871, 0.25, 0.5627, -0.7879, -0.144, 0.3266, -0.9341, -0.2581, 0.8852, -0.3871, -0.111, 0.9869, -0.1168, 0.6213, 0.7571, -0.202, 0.25, 0.5627, -0.7879, -0.4179, 0.7992, -0.4321, -0.3799, 0.8377, -0.3923, -0.144, 0.3266, -0.9341, -0.3961, 0.2588, -0.881, -0.6537, 0.7563, 0.0254, -0.5514, 0.8107, -0.1967, -0.885, 0.203, -0.4191, -0.9779, 0.1437, 0.1519, -0.5514, 0.8107, -0.1967, -0.4179, 0.7992, -0.4321, -0.3961, 0.2588, -0.881, -0.885, 0.203, -0.4191, 4.855e-08, 0.0, -1.0, 4.855e-08, 0.0, -1.0, 3.56e-07, 0.0, -1.0, 3.56e-07, 0.0, -1.0, -0.4469, 2.144e-05, 0.8946, 0.4469, -2.144e-05, 0.8946, 0.4537, 0.1453, 0.8792, -0.4537, 0.1453, 0.8792, -0.4537, 0.1453, 0.8792, 0.4537, 0.1453, 0.8792, 0.1453, 0.4537, 0.8792, -0.1453, 0.4537, 0.8792, 0.4537, -0.1453, 0.8792, 0.4469, -2.144e-05, 0.8946, -0.4469, 2.144e-05, 0.8946, -0.4537, -0.1453, 0.8792, 3.56e-07, 0.0, -1.0, 3.56e-07, 0.0, -1.0, 1.068e-06, 0.0, -1.0, 1.068e-06, 0.0, -1.0, 1.068e-06, 0.0, -1.0])] * 3)])

# ---- objects
ob_player_ship = bpy.data.objects.new('Player_Ship', me_player_ship)
ob_lamp = bpy.data.objects.new('Lamp', light_lamp)
ob_camera = bpy.data.objects.new('Camera', cam_camera)

# ---- transforms, parenting, visibility, modifiers, constraints
ob_player_ship.location = (0.0, 0.0, 0.0)
ob_player_ship.rotation_euler = (1.571, -0.0, 0.0)
ob_player_ship.lineart.crease_threshold = 0.0
ob_lamp.location = (4.076, 1.005, 5.904)
ob_lamp.rotation_euler = (0.6503, 0.05522, 1.866)
ob_lamp.lock_rotations_4d = False
ob_lamp.empty_display_type = 'ARROWS'
ob_lamp.color = (0.0, 0.0, 0.0, 0.0)
ob_lamp.lineart.crease_threshold = 0.0
ob_camera.location = (7.481, -6.508, 5.344)
ob_camera.rotation_euler = (1.109, 0.0, 0.8149)
ob_camera.lock_rotations_4d = False
ob_camera.empty_display_type = 'ARROWS'
ob_camera.color = (0.0, 0.0, 0.0, 0.0)
ob_camera.display_type = 'WIRE'
ob_camera.lineart.crease_threshold = 0.0

# ---- collection membership
col_collection_1.objects.link(ob_player_ship)
col_collection_1.objects.link(ob_lamp)
col_collection_1.objects.link(ob_camera)

# ---- scene / render settings (as saved in the file)
scene.camera = ob_camera
scene.frame_start = 1; scene.frame_end = 250; scene.frame_set(0)
scene.render.engine = 'BLENDER_EEVEE_NEXT'
scene.render.resolution_percentage = 50
scene.render.dither_intensity = 0.0
scene.cycles.use_denoising = False
scene.cycles.samples = 128
scene.cycles.sampling_pattern = 'TABULATED_SOBOL'
scene.cycles.use_adaptive_sampling = False
scene.cycles.use_light_tree = False
scene.cycles.blur_glossy = 0.0
scene.cycles.sample_clamp_indirect = 0.0
scene.view_settings.view_transform = 'Standard'
bpy.context.view_layer.update()
